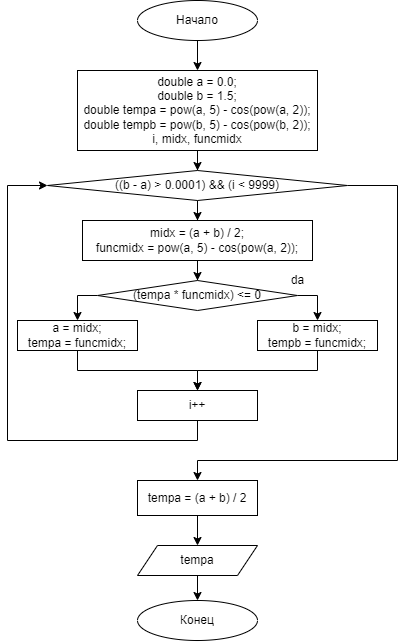

The diagram above was exported from draw.io. Its source (the exported page's mxGraphModel, read from the mxfile embedded in the PNG):
<mxGraphModel dx="2012" dy="614" grid="1" gridSize="10" guides="1" tooltips="1" connect="1" arrows="1" fold="1" page="1" pageScale="1" pageWidth="827" pageHeight="1169" math="0" shadow="0">
  <root>
    <mxCell id="WIyWlLk6GJQsqaUBKTNV-0" />
    <mxCell id="WIyWlLk6GJQsqaUBKTNV-1" parent="WIyWlLk6GJQsqaUBKTNV-0" />
    <mxCell id="WTpDxPOlXOdvBIdIf_zl-3" style="edgeStyle=orthogonalEdgeStyle;rounded=0;orthogonalLoop=1;jettySize=auto;html=1;entryX=0.5;entryY=0;entryDx=0;entryDy=0;" edge="1" parent="WIyWlLk6GJQsqaUBKTNV-1" source="WTpDxPOlXOdvBIdIf_zl-0" target="WTpDxPOlXOdvBIdIf_zl-2">
      <mxGeometry relative="1" as="geometry" />
    </mxCell>
    <mxCell id="WTpDxPOlXOdvBIdIf_zl-0" value="Начало" style="ellipse;whiteSpace=wrap;html=1;" vertex="1" parent="WIyWlLk6GJQsqaUBKTNV-1">
      <mxGeometry x="80" y="40" width="120" height="40" as="geometry" />
    </mxCell>
    <mxCell id="WTpDxPOlXOdvBIdIf_zl-1" value="Конец" style="ellipse;whiteSpace=wrap;html=1;" vertex="1" parent="WIyWlLk6GJQsqaUBKTNV-1">
      <mxGeometry x="80" y="640" width="120" height="40" as="geometry" />
    </mxCell>
    <mxCell id="WTpDxPOlXOdvBIdIf_zl-6" value="" style="edgeStyle=orthogonalEdgeStyle;rounded=0;orthogonalLoop=1;jettySize=auto;html=1;" edge="1" parent="WIyWlLk6GJQsqaUBKTNV-1" source="WTpDxPOlXOdvBIdIf_zl-2" target="WTpDxPOlXOdvBIdIf_zl-5">
      <mxGeometry relative="1" as="geometry" />
    </mxCell>
    <mxCell id="WTpDxPOlXOdvBIdIf_zl-2" value="&lt;div&gt;&lt;span&gt;&#09;&lt;/span&gt;double a = 0.0;&lt;/div&gt;&lt;div&gt;&lt;span&gt;&#09;&lt;/span&gt;double b = 1.5;&lt;/div&gt;&lt;div&gt;&lt;span&gt;&#09;&lt;/span&gt;double tempa = pow(a, 5) - cos(pow(a, 2));&lt;/div&gt;&lt;div&gt;&lt;span&gt;&#09;&lt;/span&gt;double tempb = pow(b, 5) - cos(pow(b, 2));&lt;/div&gt;&lt;div&gt;i, midx, funcmidx&lt;/div&gt;" style="rounded=0;whiteSpace=wrap;html=1;" vertex="1" parent="WIyWlLk6GJQsqaUBKTNV-1">
      <mxGeometry x="20" y="110" width="240" height="80" as="geometry" />
    </mxCell>
    <mxCell id="WTpDxPOlXOdvBIdIf_zl-8" value="" style="edgeStyle=orthogonalEdgeStyle;rounded=0;orthogonalLoop=1;jettySize=auto;html=1;" edge="1" parent="WIyWlLk6GJQsqaUBKTNV-1" source="WTpDxPOlXOdvBIdIf_zl-5" target="WTpDxPOlXOdvBIdIf_zl-7">
      <mxGeometry relative="1" as="geometry" />
    </mxCell>
    <mxCell id="WTpDxPOlXOdvBIdIf_zl-21" style="edgeStyle=orthogonalEdgeStyle;rounded=0;orthogonalLoop=1;jettySize=auto;html=1;exitX=1;exitY=0.5;exitDx=0;exitDy=0;entryX=0.5;entryY=0;entryDx=0;entryDy=0;" edge="1" parent="WIyWlLk6GJQsqaUBKTNV-1" source="WTpDxPOlXOdvBIdIf_zl-5" target="WTpDxPOlXOdvBIdIf_zl-22">
      <mxGeometry relative="1" as="geometry">
        <mxPoint x="140" y="540" as="targetPoint" />
        <Array as="points">
          <mxPoint x="340" y="225" />
          <mxPoint x="340" y="500" />
          <mxPoint x="140" y="500" />
        </Array>
      </mxGeometry>
    </mxCell>
    <mxCell id="WTpDxPOlXOdvBIdIf_zl-5" value="((b - a) &amp;gt; 0.0001) &amp;amp;&amp;amp; (i &amp;lt; 9999)" style="rhombus;whiteSpace=wrap;html=1;rounded=0;" vertex="1" parent="WIyWlLk6GJQsqaUBKTNV-1">
      <mxGeometry x="-10" y="210" width="300" height="30" as="geometry" />
    </mxCell>
    <mxCell id="WTpDxPOlXOdvBIdIf_zl-10" value="" style="edgeStyle=orthogonalEdgeStyle;rounded=0;orthogonalLoop=1;jettySize=auto;html=1;" edge="1" parent="WIyWlLk6GJQsqaUBKTNV-1" source="WTpDxPOlXOdvBIdIf_zl-7" target="WTpDxPOlXOdvBIdIf_zl-9">
      <mxGeometry relative="1" as="geometry" />
    </mxCell>
    <mxCell id="WTpDxPOlXOdvBIdIf_zl-7" value="midx = (a + b) / 2;&lt;br&gt;funcmidx = pow(a, 5) - cos(pow(a, 2));" style="whiteSpace=wrap;html=1;rounded=0;" vertex="1" parent="WIyWlLk6GJQsqaUBKTNV-1">
      <mxGeometry x="25" y="260" width="230" height="40" as="geometry" />
    </mxCell>
    <mxCell id="WTpDxPOlXOdvBIdIf_zl-12" value="" style="edgeStyle=orthogonalEdgeStyle;rounded=0;orthogonalLoop=1;jettySize=auto;html=1;exitX=1;exitY=0.5;exitDx=0;exitDy=0;" edge="1" parent="WIyWlLk6GJQsqaUBKTNV-1" source="WTpDxPOlXOdvBIdIf_zl-9" target="WTpDxPOlXOdvBIdIf_zl-11">
      <mxGeometry relative="1" as="geometry" />
    </mxCell>
    <mxCell id="WTpDxPOlXOdvBIdIf_zl-15" value="" style="edgeStyle=orthogonalEdgeStyle;rounded=0;orthogonalLoop=1;jettySize=auto;html=1;exitX=0;exitY=0.5;exitDx=0;exitDy=0;" edge="1" parent="WIyWlLk6GJQsqaUBKTNV-1" source="WTpDxPOlXOdvBIdIf_zl-9" target="WTpDxPOlXOdvBIdIf_zl-14">
      <mxGeometry relative="1" as="geometry" />
    </mxCell>
    <mxCell id="WTpDxPOlXOdvBIdIf_zl-9" value="(tempa * funcmidx) &amp;lt;= 0" style="rhombus;whiteSpace=wrap;html=1;rounded=0;" vertex="1" parent="WIyWlLk6GJQsqaUBKTNV-1">
      <mxGeometry x="40" y="320" width="200" height="30" as="geometry" />
    </mxCell>
    <mxCell id="WTpDxPOlXOdvBIdIf_zl-18" style="edgeStyle=orthogonalEdgeStyle;rounded=0;orthogonalLoop=1;jettySize=auto;html=1;entryX=0.5;entryY=0;entryDx=0;entryDy=0;" edge="1" parent="WIyWlLk6GJQsqaUBKTNV-1" source="WTpDxPOlXOdvBIdIf_zl-11" target="WTpDxPOlXOdvBIdIf_zl-16">
      <mxGeometry relative="1" as="geometry" />
    </mxCell>
    <mxCell id="WTpDxPOlXOdvBIdIf_zl-11" value="&lt;div&gt;&lt;span&gt;&#09;&#09;&#09;&lt;/span&gt;b = midx;&lt;/div&gt;&lt;div&gt;&lt;span&gt;&#09;&#09;&#09;&lt;/span&gt;tempb = funcmidx;&lt;/div&gt;" style="whiteSpace=wrap;html=1;rounded=0;" vertex="1" parent="WIyWlLk6GJQsqaUBKTNV-1">
      <mxGeometry x="200" y="360" width="120" height="30" as="geometry" />
    </mxCell>
    <mxCell id="WTpDxPOlXOdvBIdIf_zl-13" value="da" style="text;html=1;align=center;verticalAlign=middle;resizable=0;points=[];autosize=1;strokeColor=none;fillColor=none;" vertex="1" parent="WIyWlLk6GJQsqaUBKTNV-1">
      <mxGeometry x="225" y="310" width="30" height="20" as="geometry" />
    </mxCell>
    <mxCell id="WTpDxPOlXOdvBIdIf_zl-17" value="" style="edgeStyle=orthogonalEdgeStyle;rounded=0;orthogonalLoop=1;jettySize=auto;html=1;" edge="1" parent="WIyWlLk6GJQsqaUBKTNV-1" source="WTpDxPOlXOdvBIdIf_zl-14" target="WTpDxPOlXOdvBIdIf_zl-16">
      <mxGeometry relative="1" as="geometry" />
    </mxCell>
    <mxCell id="WTpDxPOlXOdvBIdIf_zl-14" value="&lt;div&gt;&lt;span&gt;&#09;&#09;&#09;&lt;/span&gt;a = midx;&lt;/div&gt;&lt;div&gt;&lt;span&gt;&#09;&#09;&#09;&lt;/span&gt;tempa = funcmidx;&lt;/div&gt;" style="whiteSpace=wrap;html=1;rounded=0;" vertex="1" parent="WIyWlLk6GJQsqaUBKTNV-1">
      <mxGeometry x="-40" y="360" width="120" height="30" as="geometry" />
    </mxCell>
    <mxCell id="WTpDxPOlXOdvBIdIf_zl-19" style="edgeStyle=orthogonalEdgeStyle;rounded=0;orthogonalLoop=1;jettySize=auto;html=1;" edge="1" parent="WIyWlLk6GJQsqaUBKTNV-1" source="WTpDxPOlXOdvBIdIf_zl-16">
      <mxGeometry relative="1" as="geometry">
        <mxPoint x="-10" y="225" as="targetPoint" />
        <Array as="points">
          <mxPoint x="140" y="480" />
          <mxPoint x="-50" y="480" />
          <mxPoint x="-50" y="225" />
        </Array>
      </mxGeometry>
    </mxCell>
    <mxCell id="WTpDxPOlXOdvBIdIf_zl-16" value="i++" style="whiteSpace=wrap;html=1;rounded=0;" vertex="1" parent="WIyWlLk6GJQsqaUBKTNV-1">
      <mxGeometry x="80" y="430" width="120" height="30" as="geometry" />
    </mxCell>
    <mxCell id="WTpDxPOlXOdvBIdIf_zl-25" style="edgeStyle=orthogonalEdgeStyle;rounded=0;orthogonalLoop=1;jettySize=auto;html=1;entryX=0.5;entryY=0;entryDx=0;entryDy=0;" edge="1" parent="WIyWlLk6GJQsqaUBKTNV-1" source="WTpDxPOlXOdvBIdIf_zl-20" target="WTpDxPOlXOdvBIdIf_zl-1">
      <mxGeometry relative="1" as="geometry" />
    </mxCell>
    <mxCell id="WTpDxPOlXOdvBIdIf_zl-20" value="&lt;span&gt;tempa&lt;/span&gt;" style="shape=parallelogram;perimeter=parallelogramPerimeter;whiteSpace=wrap;html=1;fixedSize=1;" vertex="1" parent="WIyWlLk6GJQsqaUBKTNV-1">
      <mxGeometry x="80" y="585" width="120" height="30" as="geometry" />
    </mxCell>
    <mxCell id="WTpDxPOlXOdvBIdIf_zl-24" style="edgeStyle=orthogonalEdgeStyle;rounded=0;orthogonalLoop=1;jettySize=auto;html=1;entryX=0.5;entryY=0;entryDx=0;entryDy=0;" edge="1" parent="WIyWlLk6GJQsqaUBKTNV-1" source="WTpDxPOlXOdvBIdIf_zl-22" target="WTpDxPOlXOdvBIdIf_zl-20">
      <mxGeometry relative="1" as="geometry" />
    </mxCell>
    <mxCell id="WTpDxPOlXOdvBIdIf_zl-22" value="tempa = (a + b) / 2" style="rounded=0;whiteSpace=wrap;html=1;" vertex="1" parent="WIyWlLk6GJQsqaUBKTNV-1">
      <mxGeometry x="80" y="520" width="120" height="35" as="geometry" />
    </mxCell>
  </root>
</mxGraphModel>